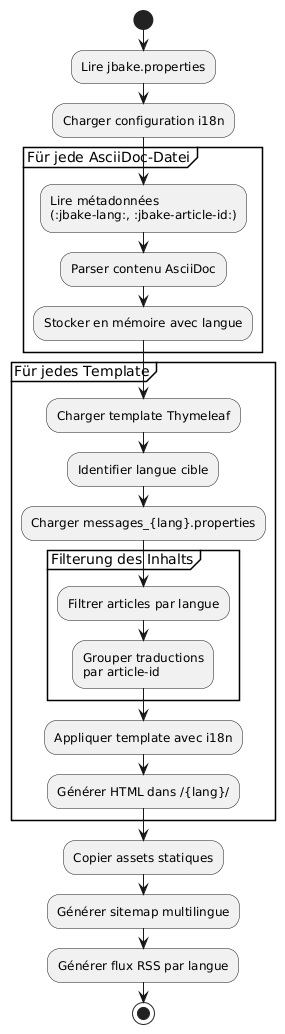

The diagram above was rendered by PlantUML. Its source (embedded in the PNG):
@startuml
start

:Lire jbake.properties;
:Charger configuration i18n;

partition "Für jede AsciiDoc-Datei" {
  :Lire métadonnées\n(:jbake-lang:, :jbake-article-id:);
  :Parser contenu AsciiDoc;
  :Stocker en mémoire avec langue;
}

partition "Für jedes Template" {
  :Charger template Thymeleaf;
  :Identifier langue cible;
  :Charger messages_{lang}.properties;

  partition "Filterung des Inhalts" {
    :Filtrer articles par langue;
    :Grouper traductions\npar article-id;
  }

  :Appliquer template avec i18n;
  :Générer HTML dans /{lang}/;
}

:Copier assets statiques;
:Générer sitemap multilingue;
:Générer flux RSS par langue;

stop
@enduml